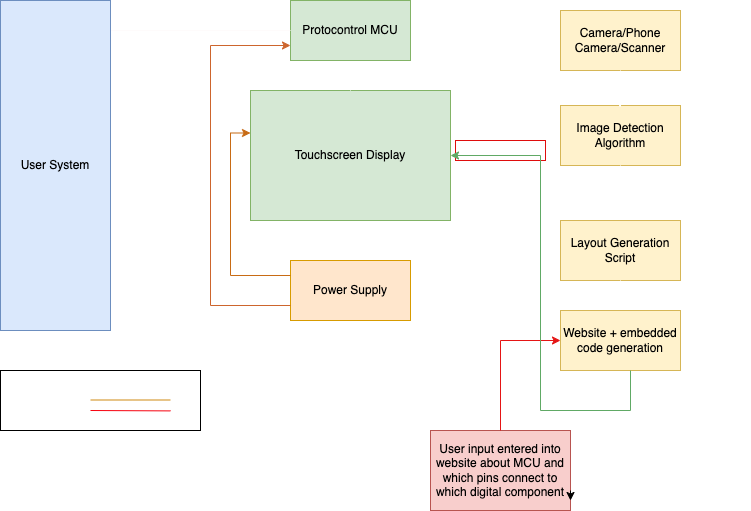

The diagram above was exported from draw.io. Its source (the exported page's mxGraphModel, read from the mxfile embedded in the PNG):
<mxGraphModel dx="954" dy="642" grid="1" gridSize="10" guides="1" tooltips="1" connect="1" arrows="1" fold="1" page="1" pageScale="1" pageWidth="850" pageHeight="1100" math="0" shadow="0">
  <root>
    <mxCell id="xRl_YcULl3k0JxldQ7w3-0" />
    <mxCell id="xRl_YcULl3k0JxldQ7w3-1" parent="xRl_YcULl3k0JxldQ7w3-0" />
    <mxCell id="xRl_YcULl3k0JxldQ7w3-6" value="Power Supply" style="rounded=0;whiteSpace=wrap;html=1;fillColor=#ffe6cc;strokeColor=#d79b00;" parent="xRl_YcULl3k0JxldQ7w3-1" vertex="1">
      <mxGeometry x="390" y="330" width="120" height="60" as="geometry" />
    </mxCell>
    <mxCell id="xRl_YcULl3k0JxldQ7w3-7" value="Touchscreen Display" style="rounded=0;whiteSpace=wrap;html=1;fillColor=#d5e8d4;strokeColor=#82b366;" parent="xRl_YcULl3k0JxldQ7w3-1" vertex="1">
      <mxGeometry x="350" y="160" width="200" height="130" as="geometry" />
    </mxCell>
    <mxCell id="xRl_YcULl3k0JxldQ7w3-8" value="Protocontrol MCU" style="rounded=0;whiteSpace=wrap;html=1;fillColor=#d5e8d4;strokeColor=#82b366;" parent="xRl_YcULl3k0JxldQ7w3-1" vertex="1">
      <mxGeometry x="390" y="70" width="120" height="60" as="geometry" />
    </mxCell>
    <mxCell id="xRl_YcULl3k0JxldQ7w3-11" value="Camera/Phone Camera/Scanner" style="rounded=0;whiteSpace=wrap;html=1;fillColor=#fff2cc;strokeColor=#d6b656;" parent="xRl_YcULl3k0JxldQ7w3-1" vertex="1">
      <mxGeometry x="660" y="80" width="120" height="60" as="geometry" />
    </mxCell>
    <mxCell id="xRl_YcULl3k0JxldQ7w3-12" value="Image Detection Algorithm" style="rounded=0;whiteSpace=wrap;html=1;fillColor=#fff2cc;strokeColor=#d6b656;" parent="xRl_YcULl3k0JxldQ7w3-1" vertex="1">
      <mxGeometry x="660" y="175" width="120" height="60" as="geometry" />
    </mxCell>
    <mxCell id="xRl_YcULl3k0JxldQ7w3-13" value="Website + embedded code generation" style="rounded=0;whiteSpace=wrap;html=1;fillColor=#fff2cc;strokeColor=#d6b656;" parent="xRl_YcULl3k0JxldQ7w3-1" vertex="1">
      <mxGeometry x="660" y="380" width="120" height="60" as="geometry" />
    </mxCell>
    <mxCell id="xRl_YcULl3k0JxldQ7w3-14" value="Layout Generation Script" style="rounded=0;whiteSpace=wrap;html=1;fillColor=#fff2cc;strokeColor=#d6b656;" parent="xRl_YcULl3k0JxldQ7w3-1" vertex="1">
      <mxGeometry x="660" y="290" width="120" height="60" as="geometry" />
    </mxCell>
    <mxCell id="xRl_YcULl3k0JxldQ7w3-16" value="" style="endArrow=classic;html=1;rounded=0;exitX=0.5;exitY=1;exitDx=0;exitDy=0;entryX=0.496;entryY=0.031;entryDx=0;entryDy=0;entryPerimeter=0;strokeColor=#FFFFFF;" parent="xRl_YcULl3k0JxldQ7w3-1" source="xRl_YcULl3k0JxldQ7w3-11" target="xRl_YcULl3k0JxldQ7w3-12" edge="1">
      <mxGeometry width="50" height="50" relative="1" as="geometry">
        <mxPoint x="660" y="190" as="sourcePoint" />
        <mxPoint x="710" y="140" as="targetPoint" />
      </mxGeometry>
    </mxCell>
    <mxCell id="xRl_YcULl3k0JxldQ7w3-17" value="&lt;font color=&quot;#ffffff&quot; style=&quot;font-size: 10px;&quot;&gt;sketch of UI (jpeg, png)&lt;/font&gt;" style="text;html=1;strokeColor=none;fillColor=none;align=center;verticalAlign=middle;whiteSpace=wrap;rounded=0;" parent="xRl_YcULl3k0JxldQ7w3-1" vertex="1">
      <mxGeometry x="720" y="150" width="110" height="10" as="geometry" />
    </mxCell>
    <mxCell id="xRl_YcULl3k0JxldQ7w3-18" value="" style="endArrow=classic;html=1;rounded=0;exitX=0.5;exitY=1;exitDx=0;exitDy=0;entryX=0.5;entryY=0;entryDx=0;entryDy=0;strokeColor=#FFFFFF;" parent="xRl_YcULl3k0JxldQ7w3-1" source="xRl_YcULl3k0JxldQ7w3-12" target="xRl_YcULl3k0JxldQ7w3-14" edge="1">
      <mxGeometry width="50" height="50" relative="1" as="geometry">
        <mxPoint x="700" y="300" as="sourcePoint" />
        <mxPoint x="750" y="250" as="targetPoint" />
      </mxGeometry>
    </mxCell>
    <mxCell id="xRl_YcULl3k0JxldQ7w3-19" value="&lt;font style=&quot;&quot; color=&quot;#ffffff&quot;&gt;Number of each UI component type, x-y coordinates&lt;/font&gt;" style="text;html=1;strokeColor=none;fillColor=none;align=center;verticalAlign=middle;whiteSpace=wrap;rounded=0;" parent="xRl_YcULl3k0JxldQ7w3-1" vertex="1">
      <mxGeometry x="700" y="260" width="150" height="5" as="geometry" />
    </mxCell>
    <mxCell id="xRl_YcULl3k0JxldQ7w3-20" value="" style="endArrow=classic;html=1;rounded=0;exitX=0.5;exitY=1;exitDx=0;exitDy=0;entryX=0.5;entryY=0;entryDx=0;entryDy=0;strokeColor=#FFFFFF;" parent="xRl_YcULl3k0JxldQ7w3-1" source="xRl_YcULl3k0JxldQ7w3-14" target="xRl_YcULl3k0JxldQ7w3-13" edge="1">
      <mxGeometry width="50" height="50" relative="1" as="geometry">
        <mxPoint x="720" y="410" as="sourcePoint" />
        <mxPoint x="770" y="360" as="targetPoint" />
      </mxGeometry>
    </mxCell>
    <mxCell id="xRl_YcULl3k0JxldQ7w3-21" value="User input entered into website about MCU and which pins connect to which digital component" style="rounded=0;whiteSpace=wrap;html=1;fillColor=#f8cecc;strokeColor=#b85450;" parent="xRl_YcULl3k0JxldQ7w3-1" vertex="1">
      <mxGeometry x="530" y="500" width="140" height="80" as="geometry" />
    </mxCell>
    <mxCell id="xRl_YcULl3k0JxldQ7w3-22" value="" style="endArrow=classic;html=1;rounded=0;edgeStyle=orthogonalEdgeStyle;elbow=vertical;entryX=0;entryY=0.5;entryDx=0;entryDy=0;exitX=0.5;exitY=0;exitDx=0;exitDy=0;strokeColor=#e51515;" parent="xRl_YcULl3k0JxldQ7w3-1" source="xRl_YcULl3k0JxldQ7w3-21" target="xRl_YcULl3k0JxldQ7w3-13" edge="1">
      <mxGeometry width="50" height="50" relative="1" as="geometry">
        <mxPoint x="584.5" y="470" as="sourcePoint" />
        <mxPoint x="634.5" y="420" as="targetPoint" />
      </mxGeometry>
    </mxCell>
    <mxCell id="xRl_YcULl3k0JxldQ7w3-24" value="download code&amp;nbsp;" style="text;html=1;strokeColor=#df0c0c;fillColor=none;align=center;verticalAlign=middle;whiteSpace=wrap;rounded=0;fontColor=#ffffff;" parent="xRl_YcULl3k0JxldQ7w3-1" vertex="1">
      <mxGeometry x="555" y="210" width="90" height="20" as="geometry" />
    </mxCell>
    <mxCell id="xRl_YcULl3k0JxldQ7w3-25" value="" style="endArrow=classic;html=1;rounded=0;edgeStyle=orthogonalEdgeStyle;entryX=1;entryY=0.5;entryDx=0;entryDy=0;elbow=vertical;strokeColor=#60a965;" parent="xRl_YcULl3k0JxldQ7w3-1" target="xRl_YcULl3k0JxldQ7w3-7" edge="1">
      <mxGeometry width="50" height="50" relative="1" as="geometry">
        <mxPoint x="730" y="440" as="sourcePoint" />
        <mxPoint x="570" y="230" as="targetPoint" />
        <Array as="points">
          <mxPoint x="730" y="480" />
          <mxPoint x="640" y="480" />
          <mxPoint x="640" y="225" />
        </Array>
      </mxGeometry>
    </mxCell>
    <mxCell id="xRl_YcULl3k0JxldQ7w3-30" value="" style="endArrow=classic;html=1;rounded=0;exitX=0;exitY=0.25;exitDx=0;exitDy=0;entryX=0;entryY=0.5;entryDx=0;entryDy=0;edgeStyle=elbowEdgeStyle;strokeColor=#c86b14;" parent="xRl_YcULl3k0JxldQ7w3-1" source="xRl_YcULl3k0JxldQ7w3-6" edge="1">
      <mxGeometry width="50" height="50" relative="1" as="geometry">
        <mxPoint x="390" y="407.5" as="sourcePoint" />
        <mxPoint x="350" y="202.5" as="targetPoint" />
        <Array as="points">
          <mxPoint x="330" y="297.5" />
        </Array>
      </mxGeometry>
    </mxCell>
    <mxCell id="xRl_YcULl3k0JxldQ7w3-31" value="" style="endArrow=classic;html=1;rounded=0;entryX=0;entryY=0.75;entryDx=0;entryDy=0;edgeStyle=elbowEdgeStyle;strokeColor=#cd652d;exitX=0;exitY=0.75;exitDx=0;exitDy=0;" parent="xRl_YcULl3k0JxldQ7w3-1" source="xRl_YcULl3k0JxldQ7w3-6" target="xRl_YcULl3k0JxldQ7w3-8" edge="1">
      <mxGeometry width="50" height="50" relative="1" as="geometry">
        <mxPoint x="390" y="435" as="sourcePoint" />
        <mxPoint x="350" y="230" as="targetPoint" />
        <Array as="points">
          <mxPoint x="310" y="330" />
        </Array>
      </mxGeometry>
    </mxCell>
    <mxCell id="xRl_YcULl3k0JxldQ7w3-33" value="" style="endArrow=none;html=1;rounded=0;entryX=0;entryY=0.5;entryDx=0;entryDy=0;strokeColor=#fefbfb;" parent="xRl_YcULl3k0JxldQ7w3-1" target="xRl_YcULl3k0JxldQ7w3-8" edge="1">
      <mxGeometry width="50" height="50" relative="1" as="geometry">
        <mxPoint x="210" y="100" as="sourcePoint" />
        <mxPoint x="380" y="160" as="targetPoint" />
      </mxGeometry>
    </mxCell>
    <mxCell id="xRl_YcULl3k0JxldQ7w3-34" value="" style="endArrow=classic;html=1;rounded=0;exitX=0.5;exitY=0;exitDx=0;exitDy=0;entryX=0.5;entryY=1;entryDx=0;entryDy=0;strokeColor=#ffffff;" parent="xRl_YcULl3k0JxldQ7w3-1" source="xRl_YcULl3k0JxldQ7w3-7" target="xRl_YcULl3k0JxldQ7w3-8" edge="1">
      <mxGeometry width="50" height="50" relative="1" as="geometry">
        <mxPoint x="330" y="330" as="sourcePoint" />
        <mxPoint x="380" y="280" as="targetPoint" />
      </mxGeometry>
    </mxCell>
    <mxCell id="xRl_YcULl3k0JxldQ7w3-35" value="&lt;font style=&quot;font-size: 12px;&quot;&gt;&lt;u style=&quot;&quot;&gt;Key&lt;br&gt;&lt;/u&gt;Power&lt;br&gt;&lt;/font&gt;&lt;div style=&quot;&quot;&gt;User input&lt;/div&gt;" style="text;html=1;strokeColor=default;fillColor=none;align=left;verticalAlign=middle;whiteSpace=wrap;rounded=0;fontColor=#ffffff;" parent="xRl_YcULl3k0JxldQ7w3-1" vertex="1">
      <mxGeometry x="100" y="440" width="200" height="60" as="geometry" />
    </mxCell>
    <mxCell id="xRl_YcULl3k0JxldQ7w3-36" value="" style="endArrow=none;html=1;rounded=0;strokeColor=#d38c12;" parent="xRl_YcULl3k0JxldQ7w3-1" edge="1">
      <mxGeometry width="50" height="50" relative="1" as="geometry">
        <mxPoint x="190" y="469.5" as="sourcePoint" />
        <mxPoint x="270" y="469.5" as="targetPoint" />
      </mxGeometry>
    </mxCell>
    <mxCell id="xRl_YcULl3k0JxldQ7w3-37" value="" style="endArrow=none;html=1;rounded=0;strokeColor=#f7020f;" parent="xRl_YcULl3k0JxldQ7w3-1" edge="1">
      <mxGeometry width="50" height="50" relative="1" as="geometry">
        <mxPoint x="190" y="480" as="sourcePoint" />
        <mxPoint x="270" y="480.4" as="targetPoint" />
      </mxGeometry>
    </mxCell>
    <mxCell id="xRl_YcULl3k0JxldQ7w3-38" style="edgeStyle=orthogonalEdgeStyle;rounded=0;orthogonalLoop=1;jettySize=auto;html=1;exitX=1;exitY=0.75;exitDx=0;exitDy=0;entryX=1;entryY=0.875;entryDx=0;entryDy=0;entryPerimeter=0;" parent="xRl_YcULl3k0JxldQ7w3-1" source="xRl_YcULl3k0JxldQ7w3-21" target="xRl_YcULl3k0JxldQ7w3-21" edge="1">
      <mxGeometry relative="1" as="geometry" />
    </mxCell>
    <mxCell id="yP7a0b07eXARbdlgeCL6-2" value="User System" style="rounded=0;whiteSpace=wrap;html=1;direction=south;fillColor=#dae8fc;strokeColor=#6c8ebf;" parent="xRl_YcULl3k0JxldQ7w3-1" vertex="1">
      <mxGeometry x="100" y="70" width="110" height="330" as="geometry" />
    </mxCell>
  </root>
</mxGraphModel>